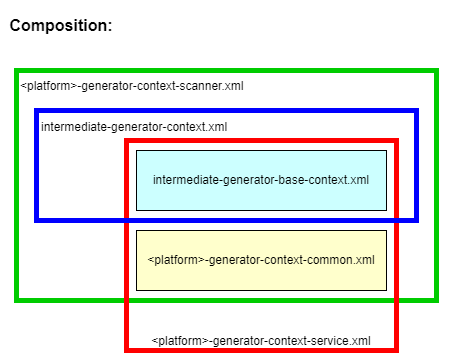

The diagram above was exported from draw.io. Its source (the exported page's mxGraphModel, read from the mxfile embedded in the PNG):
<mxGraphModel dx="1422" dy="705" grid="1" gridSize="10" guides="1" tooltips="1" connect="1" arrows="1" fold="1" page="1" pageScale="1" pageWidth="850" pageHeight="1100" math="0" shadow="0">
  <root>
    <mxCell id="0" />
    <mxCell id="1" parent="0" />
    <mxCell id="Vt82et0aqmWHX_VX3rI8-17" value="&amp;lt;platform&amp;gt;-generator-context-scanner.xml" style="rounded=0;whiteSpace=wrap;html=1;fillColor=none;verticalAlign=top;align=left;spacing=4;strokeColor=#00CC00;strokeWidth=5;" vertex="1" parent="1">
      <mxGeometry x="200" y="160" width="420" height="230" as="geometry" />
    </mxCell>
    <mxCell id="Vt82et0aqmWHX_VX3rI8-16" value="&amp;lt;platform&amp;gt;-generator-context-service.xml" style="rounded=0;whiteSpace=wrap;html=1;fillColor=none;verticalAlign=bottom;strokeColor=#FF0000;strokeWidth=5;" vertex="1" parent="1">
      <mxGeometry x="310" y="230" width="270" height="210" as="geometry" />
    </mxCell>
    <mxCell id="ZA6CLmH1DkCtNz2MDCQ1-2" value="intermediate-generator-context.xml" style="rounded=0;whiteSpace=wrap;html=1;fillColor=none;verticalAlign=top;align=left;spacing=5;strokeColor=#0000FF;strokeWidth=5;" vertex="1" parent="1">
      <mxGeometry x="220" y="200" width="380" height="110" as="geometry" />
    </mxCell>
    <mxCell id="ZA6CLmH1DkCtNz2MDCQ1-3" value="intermediate-generator-base-context.xml" style="rounded=0;whiteSpace=wrap;html=1;fillColor=#CCFFFF;" vertex="1" parent="1">
      <mxGeometry x="320" y="240" width="250" height="60" as="geometry" />
    </mxCell>
    <mxCell id="ZA6CLmH1DkCtNz2MDCQ1-4" value="&amp;lt;platform&amp;gt;-generator-context-common.xml" style="rounded=0;whiteSpace=wrap;html=1;fillColor=#FFFFCC;strokeColor=#000000;" vertex="1" parent="1">
      <mxGeometry x="320" y="320" width="250" height="60" as="geometry" />
    </mxCell>
    <mxCell id="Vt82et0aqmWHX_VX3rI8-34" value="Composition:" style="text;html=1;strokeColor=none;fillColor=none;align=center;verticalAlign=middle;whiteSpace=wrap;rounded=0;strokeWidth=1;fontStyle=1;fontSize=16;" vertex="1" parent="1">
      <mxGeometry x="200" y="100" width="90" height="30" as="geometry" />
    </mxCell>
  </root>
</mxGraphModel>